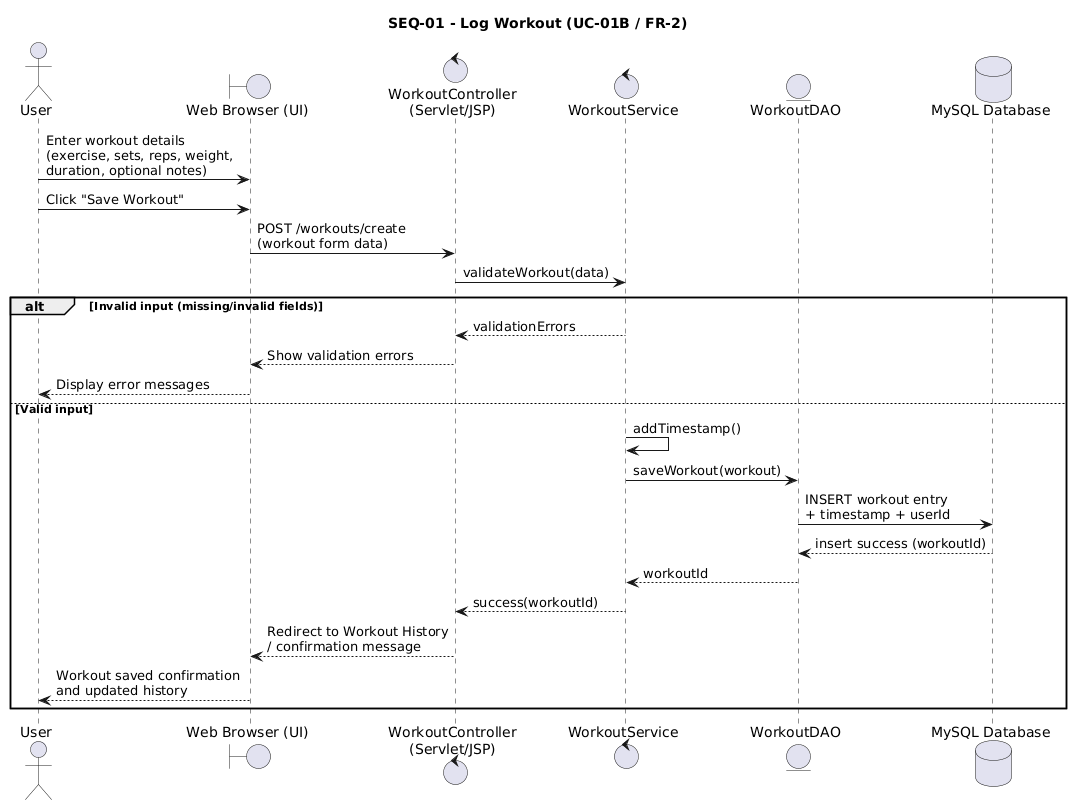

The diagram above was rendered by PlantUML. Its source (embedded in the PNG):
@startuml
title SEQ-01 - Log Workout (UC-01B / FR-2)

actor User
boundary "Web Browser (UI)" as UI
control "WorkoutController\n(Servlet/JSP)" as Controller
control "WorkoutService" as Service
entity "WorkoutDAO" as DAO
database "MySQL Database" as DB

User -> UI : Enter workout details\n(exercise, sets, reps, weight,\nduration, optional notes)
User -> UI : Click "Save Workout"

UI -> Controller : POST /workouts/create\n(workout form data)

Controller -> Service : validateWorkout(data)

alt Invalid input (missing/invalid fields)
  Service --> Controller : validationErrors
  Controller --> UI : Show validation errors
  UI --> User : Display error messages
else Valid input
  Service -> Service : addTimestamp()
  Service -> DAO : saveWorkout(workout)
  DAO -> DB : INSERT workout entry\n+ timestamp + userId
  DB --> DAO : insert success (workoutId)
  DAO --> Service : workoutId
  Service --> Controller : success(workoutId)
  Controller --> UI : Redirect to Workout History\n/ confirmation message
  UI --> User : Workout saved confirmation\nand updated history
end
@enduml